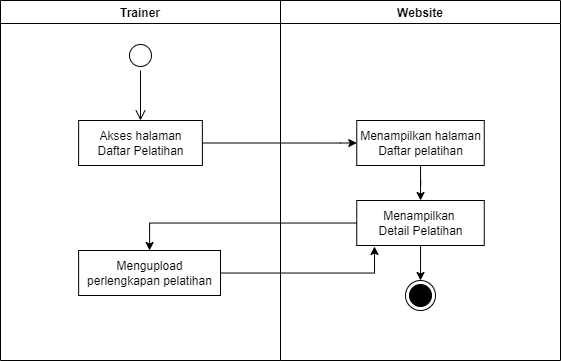

The diagram above was exported from draw.io. Its source (the exported page's mxGraphModel, read from the mxfile embedded in the PNG):
<mxGraphModel dx="1157" dy="600" grid="1" gridSize="10" guides="1" tooltips="1" connect="1" arrows="1" fold="1" page="1" pageScale="1" pageWidth="827" pageHeight="1169" math="0" shadow="0">
  <root>
    <mxCell id="0" />
    <mxCell id="1" parent="0" />
    <mxCell id="344NtPdGkeCcKTMXCR7t-1" value="Website" style="swimlane;fillColor=none;" parent="1" vertex="1">
      <mxGeometry x="440" y="160" width="280" height="360" as="geometry" />
    </mxCell>
    <mxCell id="344NtPdGkeCcKTMXCR7t-44" style="edgeStyle=orthogonalEdgeStyle;rounded=0;orthogonalLoop=1;jettySize=auto;html=1;" parent="344NtPdGkeCcKTMXCR7t-1" source="344NtPdGkeCcKTMXCR7t-2" target="344NtPdGkeCcKTMXCR7t-4" edge="1">
      <mxGeometry relative="1" as="geometry" />
    </mxCell>
    <mxCell id="344NtPdGkeCcKTMXCR7t-2" value="Menampilkan halaman&lt;br&gt;Daftar pelatihan" style="html=1;strokeColor=#000000;fillColor=default;" parent="344NtPdGkeCcKTMXCR7t-1" vertex="1">
      <mxGeometry x="76.25" y="120" width="127.5" height="45" as="geometry" />
    </mxCell>
    <mxCell id="344NtPdGkeCcKTMXCR7t-3" value="" style="ellipse;html=1;shape=endState;fillColor=#000000;strokeColor=#000000;" parent="344NtPdGkeCcKTMXCR7t-1" vertex="1">
      <mxGeometry x="125" y="280" width="30" height="30" as="geometry" />
    </mxCell>
    <mxCell id="344NtPdGkeCcKTMXCR7t-46" style="edgeStyle=orthogonalEdgeStyle;rounded=0;orthogonalLoop=1;jettySize=auto;html=1;" parent="344NtPdGkeCcKTMXCR7t-1" source="344NtPdGkeCcKTMXCR7t-4" target="344NtPdGkeCcKTMXCR7t-3" edge="1">
      <mxGeometry relative="1" as="geometry" />
    </mxCell>
    <mxCell id="344NtPdGkeCcKTMXCR7t-4" value="Menampilkan &lt;br&gt;Detail Pelatihan" style="html=1;strokeColor=#000000;fillColor=default;" parent="344NtPdGkeCcKTMXCR7t-1" vertex="1">
      <mxGeometry x="76.25" y="200" width="127.5" height="45" as="geometry" />
    </mxCell>
    <mxCell id="344NtPdGkeCcKTMXCR7t-13" value="Trainer" style="swimlane;fillColor=none;" parent="1" vertex="1">
      <mxGeometry x="160" y="160" width="280" height="360" as="geometry" />
    </mxCell>
    <mxCell id="344NtPdGkeCcKTMXCR7t-14" value="" style="ellipse;html=1;shape=startState;fillColor=default;strokeColor=#000000;" parent="344NtPdGkeCcKTMXCR7t-13" vertex="1">
      <mxGeometry x="125" y="40" width="30" height="30" as="geometry" />
    </mxCell>
    <mxCell id="344NtPdGkeCcKTMXCR7t-15" value="" style="edgeStyle=orthogonalEdgeStyle;html=1;verticalAlign=bottom;endArrow=open;endSize=8;strokeColor=#000000;rounded=0;" parent="344NtPdGkeCcKTMXCR7t-13" source="344NtPdGkeCcKTMXCR7t-14" edge="1">
      <mxGeometry relative="1" as="geometry">
        <mxPoint x="140" y="120" as="targetPoint" />
      </mxGeometry>
    </mxCell>
    <mxCell id="344NtPdGkeCcKTMXCR7t-16" value="Akses halaman&lt;br&gt;Daftar Pelatihan" style="html=1;strokeColor=#000000;fillColor=default;" parent="344NtPdGkeCcKTMXCR7t-13" vertex="1">
      <mxGeometry x="78.13" y="120" width="123.75" height="45" as="geometry" />
    </mxCell>
    <mxCell id="H0tA11HkoM4yQCeroH_f-1" value="Mengupload&lt;br&gt;perlengkapan pelatihan" style="html=1;strokeColor=#000000;fillColor=default;" vertex="1" parent="344NtPdGkeCcKTMXCR7t-13">
      <mxGeometry x="78.13" y="250" width="141.87" height="45" as="geometry" />
    </mxCell>
    <mxCell id="344NtPdGkeCcKTMXCR7t-28" style="edgeStyle=orthogonalEdgeStyle;rounded=0;orthogonalLoop=1;jettySize=auto;html=1;exitX=1;exitY=0.5;exitDx=0;exitDy=0;strokeColor=#000000;entryX=0;entryY=0.5;entryDx=0;entryDy=0;" parent="1" source="344NtPdGkeCcKTMXCR7t-16" target="344NtPdGkeCcKTMXCR7t-2" edge="1">
      <mxGeometry relative="1" as="geometry">
        <mxPoint x="560" y="225" as="targetPoint" />
        <Array as="points">
          <mxPoint x="500" y="303" />
          <mxPoint x="510" y="303" />
        </Array>
      </mxGeometry>
    </mxCell>
    <mxCell id="H0tA11HkoM4yQCeroH_f-2" style="edgeStyle=orthogonalEdgeStyle;rounded=0;orthogonalLoop=1;jettySize=auto;html=1;entryX=0.5;entryY=0;entryDx=0;entryDy=0;" edge="1" parent="1" source="344NtPdGkeCcKTMXCR7t-4" target="H0tA11HkoM4yQCeroH_f-1">
      <mxGeometry relative="1" as="geometry" />
    </mxCell>
    <mxCell id="H0tA11HkoM4yQCeroH_f-3" style="edgeStyle=orthogonalEdgeStyle;rounded=0;orthogonalLoop=1;jettySize=auto;html=1;entryX=0.139;entryY=1.022;entryDx=0;entryDy=0;entryPerimeter=0;" edge="1" parent="1" source="H0tA11HkoM4yQCeroH_f-1" target="344NtPdGkeCcKTMXCR7t-4">
      <mxGeometry relative="1" as="geometry" />
    </mxCell>
  </root>
</mxGraphModel>